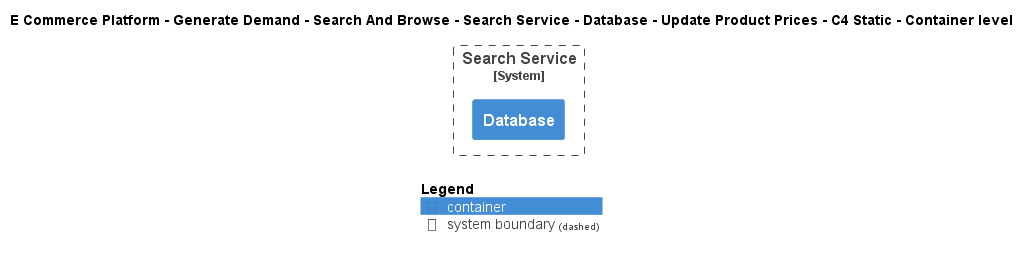

The diagram above was rendered by PlantUML. Its source (embedded in the PNG):
@startuml
!include ..\..\..\..\..\..\..\..\..\.c4s\C4_Container.puml

AddElementTag("c4interflow:lifecycle:new", $bgColor=green, $fontColor=#ffffff, $borderColor=green, $shadowing="False")
AddElementTag("c4interflow:lifecycle:changed", $bgColor=orange, $fontColor=#ffffff, $borderColor=orange, $shadowing="False")
AddElementTag("c4interflow:lifecycle:removed", $bgColor=red, $fontColor=#ffffff, $borderColor=red, $shadowing="False")

AddRelTag("c4interflow:lifecycle:new", $textColor=green, $lineColor=green)
AddRelTag("c4interflow:lifecycle:changed", $textColor=orange, $lineColor=orange)
AddRelTag("c4interflow:lifecycle:removed", $textColor=red, $lineColor=red)

SHOW_PERSON_PORTRAIT()
LAYOUT_TOP_DOWN()

skinparam linetype polyline

title E Commerce Platform - Generate Demand - Search And Browse - Search Service - Database - Update Product Prices - C4 Static - Container level


System_Boundary(ECommercePlatform.GenerateDemand.SearchAndBrowse.SoftwareSystems.SearchService, "Search Service") {
    Container(ECommercePlatform.GenerateDemand.SearchAndBrowse.SoftwareSystems.SearchService.Containers.Database, "Database", "", "")
}



SHOW_LEGEND()
@enduml